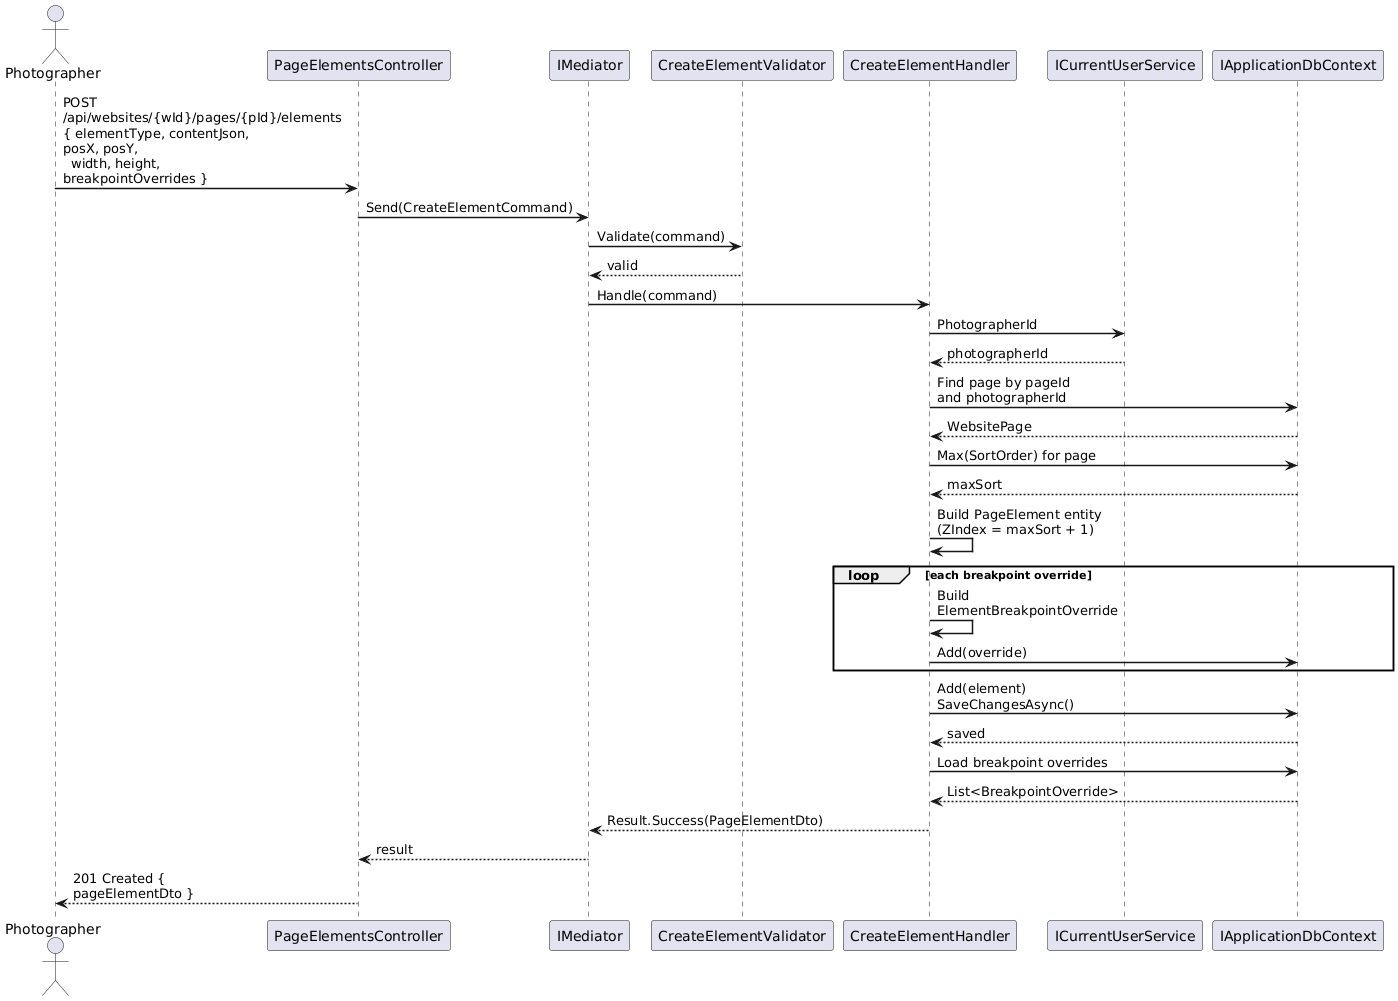

The diagram above was rendered by PlantUML. Its source (embedded in the PNG):
@startuml
skinparam sequenceArrowThickness 1.5
skinparam maxMessageSize 200

actor Photographer as P
participant "PageElementsController" as C
participant "IMediator" as M
participant "CreateElementValidator" as V
participant "CreateElementHandler" as H
participant "ICurrentUserService" as U
participant "IApplicationDbContext" as DB

P -> C : POST /api/websites/{wId}/pages/{pId}/elements\n{ elementType, contentJson, posX, posY,\n  width, height, breakpointOverrides }
C -> M : Send(CreateElementCommand)
M -> V : Validate(command)
V --> M : valid
M -> H : Handle(command)
H -> U : PhotographerId
U --> H : photographerId

H -> DB : Find page by pageId\nand photographerId
DB --> H : WebsitePage

H -> DB : Max(SortOrder) for page
DB --> H : maxSort

H -> H : Build PageElement entity\n(ZIndex = maxSort + 1)

loop each breakpoint override
  H -> H : Build ElementBreakpointOverride
  H -> DB : Add(override)
end

H -> DB : Add(element)\nSaveChangesAsync()
DB --> H : saved

H -> DB : Load breakpoint overrides
DB --> H : List<BreakpointOverride>

H --> M : Result.Success(PageElementDto)
M --> C : result
C --> P : 201 Created { pageElementDto }

@enduml